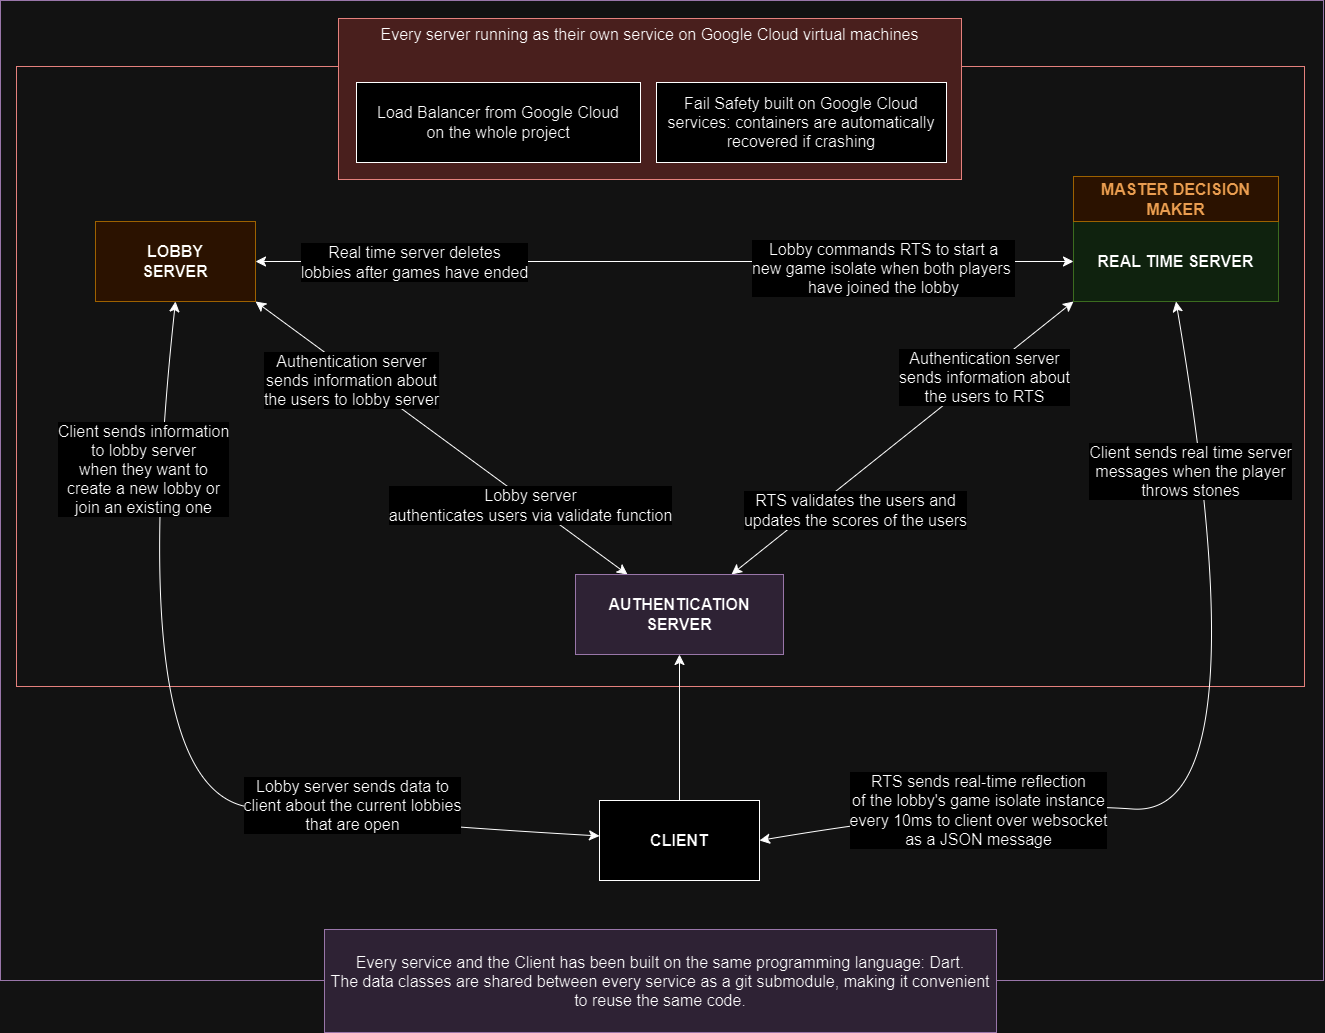

The diagram above was exported from draw.io. Its source (the exported page's mxGraphModel, read from the mxfile embedded in the PNG):
<mxGraphModel dx="3489" dy="1786" grid="0" gridSize="10" guides="1" tooltips="1" connect="1" arrows="1" fold="1" page="0" pageScale="1" pageWidth="850" pageHeight="1100" math="0" shadow="0">
  <root>
    <mxCell id="0" />
    <mxCell id="1" parent="0" />
    <mxCell id="IO1ySYOWQgR5EdqtjMSi-27" value="" style="rounded=0;whiteSpace=wrap;html=1;fontSize=16;fillColor=none;strokeColor=#9673a6;" vertex="1" parent="1">
      <mxGeometry x="-473" y="-335" width="1323" height="980" as="geometry" />
    </mxCell>
    <mxCell id="IO1ySYOWQgR5EdqtjMSi-23" value="" style="rounded=0;whiteSpace=wrap;html=1;fontSize=16;fillColor=none;strokeColor=#b85450;" vertex="1" parent="1">
      <mxGeometry x="-457" y="-269" width="1288" height="620" as="geometry" />
    </mxCell>
    <mxCell id="IO1ySYOWQgR5EdqtjMSi-5" style="edgeStyle=none;curved=1;rounded=0;orthogonalLoop=1;jettySize=auto;html=1;fontSize=12;startSize=8;endSize=8;entryX=0.5;entryY=1;entryDx=0;entryDy=0;startArrow=classic;startFill=1;" edge="1" parent="1" source="IO1ySYOWQgR5EdqtjMSi-1" target="IO1ySYOWQgR5EdqtjMSi-4">
      <mxGeometry relative="1" as="geometry">
        <mxPoint x="-48" y="89" as="targetPoint" />
        <Array as="points">
          <mxPoint x="-93" y="488" />
          <mxPoint x="-351" y="456" />
        </Array>
      </mxGeometry>
    </mxCell>
    <mxCell id="IO1ySYOWQgR5EdqtjMSi-19" value="Lobby server sends data to&lt;br&gt;client about the current lobbies&lt;br&gt;that are open" style="edgeLabel;html=1;align=center;verticalAlign=middle;resizable=0;points=[];fontSize=16;" vertex="1" connectable="0" parent="IO1ySYOWQgR5EdqtjMSi-5">
      <mxGeometry x="-0.5735" y="-7" relative="1" as="geometry">
        <mxPoint x="-41" y="-12" as="offset" />
      </mxGeometry>
    </mxCell>
    <mxCell id="IO1ySYOWQgR5EdqtjMSi-22" value="Client sends information&lt;br&gt;to lobby server&lt;br&gt;when they want to&lt;br&gt;create a new lobby or&lt;br&gt;join an existing one" style="edgeLabel;html=1;align=center;verticalAlign=middle;resizable=0;points=[];fontSize=16;" vertex="1" connectable="0" parent="IO1ySYOWQgR5EdqtjMSi-5">
      <mxGeometry x="0.785" y="-1" relative="1" as="geometry">
        <mxPoint x="-22" y="64" as="offset" />
      </mxGeometry>
    </mxCell>
    <mxCell id="IO1ySYOWQgR5EdqtjMSi-7" style="edgeStyle=none;curved=1;rounded=0;orthogonalLoop=1;jettySize=auto;html=1;exitX=1;exitY=0.5;exitDx=0;exitDy=0;entryX=0.5;entryY=1;entryDx=0;entryDy=0;fontSize=12;startSize=8;endSize=8;startArrow=classic;startFill=1;" edge="1" parent="1" source="IO1ySYOWQgR5EdqtjMSi-1" target="IO1ySYOWQgR5EdqtjMSi-2">
      <mxGeometry relative="1" as="geometry">
        <Array as="points">
          <mxPoint x="528" y="464" />
          <mxPoint x="790" y="483" />
        </Array>
      </mxGeometry>
    </mxCell>
    <mxCell id="IO1ySYOWQgR5EdqtjMSi-20" value="RTS sends real-time reflection&lt;br&gt;of the lobby's game isolate instance&lt;br&gt;every 10ms to client over websocket&lt;br&gt;as a JSON message" style="edgeLabel;html=1;align=center;verticalAlign=middle;resizable=0;points=[];fontSize=16;" vertex="1" connectable="0" parent="IO1ySYOWQgR5EdqtjMSi-7">
      <mxGeometry x="-0.8028" y="4" relative="1" as="geometry">
        <mxPoint x="118" y="-10" as="offset" />
      </mxGeometry>
    </mxCell>
    <mxCell id="IO1ySYOWQgR5EdqtjMSi-21" value="Client sends real time server&lt;br&gt;messages when the player&lt;br&gt;throws stones" style="edgeLabel;html=1;align=center;verticalAlign=middle;resizable=0;points=[];fontSize=16;" vertex="1" connectable="0" parent="IO1ySYOWQgR5EdqtjMSi-7">
      <mxGeometry x="0.8403" y="-1" relative="1" as="geometry">
        <mxPoint x="-1" y="89" as="offset" />
      </mxGeometry>
    </mxCell>
    <mxCell id="IO1ySYOWQgR5EdqtjMSi-8" style="edgeStyle=none;curved=1;rounded=0;orthogonalLoop=1;jettySize=auto;html=1;exitX=0.5;exitY=0;exitDx=0;exitDy=0;entryX=0.5;entryY=1;entryDx=0;entryDy=0;fontSize=12;startSize=8;endSize=8;" edge="1" parent="1" source="IO1ySYOWQgR5EdqtjMSi-1" target="IO1ySYOWQgR5EdqtjMSi-3">
      <mxGeometry relative="1" as="geometry" />
    </mxCell>
    <mxCell id="IO1ySYOWQgR5EdqtjMSi-1" value="&lt;b&gt;CLIENT&lt;/b&gt;" style="rounded=0;whiteSpace=wrap;html=1;fontSize=16;" vertex="1" parent="1">
      <mxGeometry x="126" y="465" width="160" height="80" as="geometry" />
    </mxCell>
    <mxCell id="IO1ySYOWQgR5EdqtjMSi-10" style="edgeStyle=none;curved=1;rounded=0;orthogonalLoop=1;jettySize=auto;html=1;exitX=0.25;exitY=0;exitDx=0;exitDy=0;entryX=1;entryY=1;entryDx=0;entryDy=0;fontSize=12;startSize=8;endSize=8;startArrow=classic;startFill=1;" edge="1" parent="1" source="IO1ySYOWQgR5EdqtjMSi-3" target="IO1ySYOWQgR5EdqtjMSi-4">
      <mxGeometry relative="1" as="geometry" />
    </mxCell>
    <mxCell id="IO1ySYOWQgR5EdqtjMSi-13" value="Authentication server&lt;br&gt;sends information about&lt;br&gt;the users to lobby server" style="edgeLabel;html=1;align=center;verticalAlign=middle;resizable=0;points=[];fontSize=16;" vertex="1" connectable="0" parent="IO1ySYOWQgR5EdqtjMSi-10">
      <mxGeometry x="0.3998" y="-2" relative="1" as="geometry">
        <mxPoint x="-17" y="-2" as="offset" />
      </mxGeometry>
    </mxCell>
    <mxCell id="IO1ySYOWQgR5EdqtjMSi-14" value="Lobby server&lt;br&gt;authenticates users via validate function" style="edgeLabel;html=1;align=center;verticalAlign=middle;resizable=0;points=[];fontSize=16;" vertex="1" connectable="0" parent="IO1ySYOWQgR5EdqtjMSi-10">
      <mxGeometry x="-0.4077" y="2" relative="1" as="geometry">
        <mxPoint x="14" y="10" as="offset" />
      </mxGeometry>
    </mxCell>
    <mxCell id="IO1ySYOWQgR5EdqtjMSi-11" style="edgeStyle=none;curved=1;rounded=0;orthogonalLoop=1;jettySize=auto;html=1;exitX=0.75;exitY=0;exitDx=0;exitDy=0;entryX=0;entryY=1;entryDx=0;entryDy=0;fontSize=12;startSize=8;endSize=8;startArrow=classic;startFill=1;" edge="1" parent="1" source="IO1ySYOWQgR5EdqtjMSi-3" target="IO1ySYOWQgR5EdqtjMSi-2">
      <mxGeometry relative="1" as="geometry" />
    </mxCell>
    <mxCell id="IO1ySYOWQgR5EdqtjMSi-15" value="RTS validates the users and&lt;br&gt;updates the scores of the users" style="edgeLabel;html=1;align=center;verticalAlign=middle;resizable=0;points=[];fontSize=16;" vertex="1" connectable="0" parent="IO1ySYOWQgR5EdqtjMSi-11">
      <mxGeometry x="-0.5277" relative="1" as="geometry">
        <mxPoint x="42" as="offset" />
      </mxGeometry>
    </mxCell>
    <mxCell id="IO1ySYOWQgR5EdqtjMSi-16" value="Authentication server&lt;br style=&quot;border-color: var(--border-color);&quot;&gt;sends information about&lt;br style=&quot;border-color: var(--border-color);&quot;&gt;the users to RTS" style="edgeLabel;html=1;align=center;verticalAlign=middle;resizable=0;points=[];fontSize=16;" vertex="1" connectable="0" parent="IO1ySYOWQgR5EdqtjMSi-11">
      <mxGeometry x="0.5103" y="-2" relative="1" as="geometry">
        <mxPoint x="-7" y="7" as="offset" />
      </mxGeometry>
    </mxCell>
    <mxCell id="IO1ySYOWQgR5EdqtjMSi-3" value="&lt;b&gt;AUTHENTICATION&lt;br&gt;SERVER&lt;br&gt;&lt;/b&gt;" style="rounded=0;whiteSpace=wrap;html=1;fontSize=16;fillColor=#e1d5e7;strokeColor=#9673a6;" vertex="1" parent="1">
      <mxGeometry x="102" y="239" width="208" height="80" as="geometry" />
    </mxCell>
    <mxCell id="IO1ySYOWQgR5EdqtjMSi-9" style="edgeStyle=none;curved=1;rounded=0;orthogonalLoop=1;jettySize=auto;html=1;entryX=0;entryY=0.5;entryDx=0;entryDy=0;fontSize=12;startSize=8;endSize=8;startArrow=classic;startFill=1;" edge="1" parent="1" source="IO1ySYOWQgR5EdqtjMSi-4" target="IO1ySYOWQgR5EdqtjMSi-2">
      <mxGeometry relative="1" as="geometry" />
    </mxCell>
    <mxCell id="IO1ySYOWQgR5EdqtjMSi-17" value="Real time server deletes&lt;br&gt;lobbies after games have ended" style="edgeLabel;html=1;align=center;verticalAlign=middle;resizable=0;points=[];fontSize=16;" vertex="1" connectable="0" parent="IO1ySYOWQgR5EdqtjMSi-9">
      <mxGeometry x="-0.6777" relative="1" as="geometry">
        <mxPoint x="27" as="offset" />
      </mxGeometry>
    </mxCell>
    <mxCell id="IO1ySYOWQgR5EdqtjMSi-18" value="Lobby commands RTS to start a&lt;br&gt;new game isolate when both players&amp;nbsp;&lt;br&gt;have joined the lobby" style="edgeLabel;html=1;align=center;verticalAlign=middle;resizable=0;points=[];fontSize=16;" vertex="1" connectable="0" parent="IO1ySYOWQgR5EdqtjMSi-9">
      <mxGeometry x="0.5758" relative="1" as="geometry">
        <mxPoint x="-17" y="6" as="offset" />
      </mxGeometry>
    </mxCell>
    <mxCell id="IO1ySYOWQgR5EdqtjMSi-4" value="&lt;b&gt;LOBBY&lt;br&gt;SERVER&lt;br&gt;&lt;/b&gt;" style="rounded=0;whiteSpace=wrap;html=1;fontSize=16;fillColor=#ffe6cc;strokeColor=#d79b00;" vertex="1" parent="1">
      <mxGeometry x="-378" y="-114" width="160" height="80" as="geometry" />
    </mxCell>
    <mxCell id="IO1ySYOWQgR5EdqtjMSi-24" value="Every server running as their own service on Google Cloud virtual machines" style="rounded=0;whiteSpace=wrap;html=1;fontSize=16;fillColor=#f8cecc;strokeColor=#b85450;verticalAlign=top;" vertex="1" parent="1">
      <mxGeometry x="-135" y="-317" width="623" height="161" as="geometry" />
    </mxCell>
    <mxCell id="IO1ySYOWQgR5EdqtjMSi-25" value="Load Balancer from Google Cloud&lt;br&gt;on the whole project" style="rounded=0;whiteSpace=wrap;html=1;fontSize=16;" vertex="1" parent="1">
      <mxGeometry x="-117" y="-253" width="284" height="80" as="geometry" />
    </mxCell>
    <mxCell id="IO1ySYOWQgR5EdqtjMSi-26" value="Fail Safety built on Google Cloud services: containers are automatically recovered if crashing" style="rounded=0;whiteSpace=wrap;html=1;fontSize=16;" vertex="1" parent="1">
      <mxGeometry x="183" y="-253" width="290" height="80" as="geometry" />
    </mxCell>
    <mxCell id="IO1ySYOWQgR5EdqtjMSi-28" value="Every service and the Client has been built on the same programming language: Dart.&lt;br&gt;The data classes are shared between every service as a git submodule, making it convenient&lt;br&gt;to reuse the same code." style="rounded=0;whiteSpace=wrap;html=1;fontSize=16;fillColor=#e1d5e7;strokeColor=#9673a6;" vertex="1" parent="1">
      <mxGeometry x="-149" y="594" width="672" height="103" as="geometry" />
    </mxCell>
    <mxCell id="IO1ySYOWQgR5EdqtjMSi-31" value="" style="group" vertex="1" connectable="0" parent="1">
      <mxGeometry x="600" y="-159" width="205" height="125" as="geometry" />
    </mxCell>
    <mxCell id="IO1ySYOWQgR5EdqtjMSi-2" value="&lt;b&gt;REAL TIME SERVER&lt;/b&gt;" style="rounded=0;whiteSpace=wrap;html=1;fontSize=16;fillColor=#d5e8d4;strokeColor=#82b366;" vertex="1" parent="IO1ySYOWQgR5EdqtjMSi-31">
      <mxGeometry y="45" width="205" height="80" as="geometry" />
    </mxCell>
    <mxCell id="IO1ySYOWQgR5EdqtjMSi-29" value="&lt;b&gt;&lt;font color=&quot;#994c00&quot;&gt;MASTER DECISION MAKER&lt;/font&gt;&lt;/b&gt;" style="rounded=0;whiteSpace=wrap;html=1;fontSize=16;fillColor=#ffe6cc;strokeColor=#d79b00;" vertex="1" parent="IO1ySYOWQgR5EdqtjMSi-31">
      <mxGeometry width="205" height="45" as="geometry" />
    </mxCell>
  </root>
</mxGraphModel>